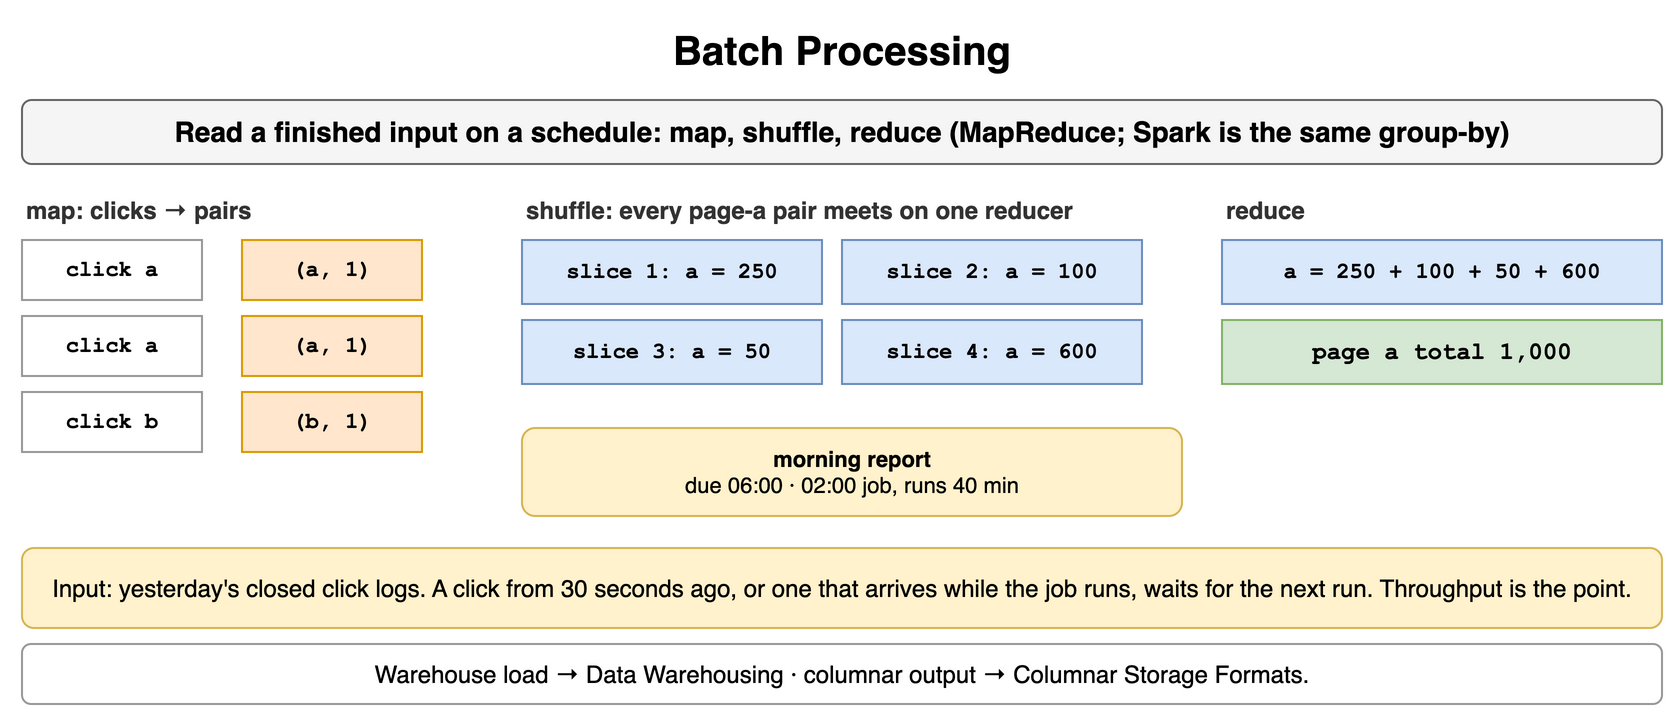

The diagram above was exported from draw.io. Its source (the exported page's mxGraphModel, read from the mxfile embedded in the PNG):
<mxGraphModel dx="900" dy="366" grid="1" gridSize="10" guides="1" tooltips="1" connect="1" arrows="1" fold="1" page="1" pageScale="1" pageWidth="900" pageHeight="366" math="0" shadow="0">
  <root>
    <mxCell id="0" />
    <mxCell id="1" parent="0" />
    <mxCell id="f1" value="Batch Processing" style="text;html=1;align=center;verticalAlign=middle;whiteSpace=wrap;fontSize=20;fontStyle=1;" vertex="1" parent="1">
      <mxGeometry x="40" y="10" width="820" height="30" as="geometry" />
    </mxCell>
    <mxCell id="f2" value="Read a finished input on a schedule: map, shuffle, reduce (MapReduce; Spark is the same group-by)" style="rounded=1;whiteSpace=wrap;html=1;fillColor=#f5f5f5;strokeColor=#666666;fontStyle=1;fontSize=14;" vertex="1" parent="1">
      <mxGeometry x="40" y="50" width="820" height="32" as="geometry" />
    </mxCell>
    <mxCell id="f3" value="map: clicks → pairs" style="text;html=1;whiteSpace=wrap;fontSize=11;align=left;verticalAlign=middle;fontSize=12;fontColor=#333333;fontStyle=1;" vertex="1" parent="1">
      <mxGeometry x="40" y="96" width="240" height="18" as="geometry" />
    </mxCell>
    <mxCell id="f4" value="click a" style="rounded=0;whiteSpace=wrap;html=1;fontFamily=Courier New;fontStyle=1;fontSize=13;fillColor=#ffffff;strokeColor=#999999;fontSize=11;" vertex="1" parent="1">
      <mxGeometry x="40" y="120" width="90" height="30" as="geometry" />
    </mxCell>
    <mxCell id="f5" value="(a, 1)" style="rounded=0;whiteSpace=wrap;html=1;fontFamily=Courier New;fontStyle=1;fontSize=13;fillColor=#ffe6cc;strokeColor=#d79b00;fontSize=11;" vertex="1" parent="1">
      <mxGeometry x="150" y="120" width="90" height="30" as="geometry" />
    </mxCell>
    <mxCell id="f6" value="click a" style="rounded=0;whiteSpace=wrap;html=1;fontFamily=Courier New;fontStyle=1;fontSize=13;fillColor=#ffffff;strokeColor=#999999;fontSize=11;" vertex="1" parent="1">
      <mxGeometry x="40" y="158" width="90" height="30" as="geometry" />
    </mxCell>
    <mxCell id="f7" value="(a, 1)" style="rounded=0;whiteSpace=wrap;html=1;fontFamily=Courier New;fontStyle=1;fontSize=13;fillColor=#ffe6cc;strokeColor=#d79b00;fontSize=11;" vertex="1" parent="1">
      <mxGeometry x="150" y="158" width="90" height="30" as="geometry" />
    </mxCell>
    <mxCell id="f8" value="click b" style="rounded=0;whiteSpace=wrap;html=1;fontFamily=Courier New;fontStyle=1;fontSize=13;fillColor=#ffffff;strokeColor=#999999;fontSize=11;" vertex="1" parent="1">
      <mxGeometry x="40" y="196" width="90" height="30" as="geometry" />
    </mxCell>
    <mxCell id="f9" value="(b, 1)" style="rounded=0;whiteSpace=wrap;html=1;fontFamily=Courier New;fontStyle=1;fontSize=13;fillColor=#ffe6cc;strokeColor=#d79b00;fontSize=11;" vertex="1" parent="1">
      <mxGeometry x="150" y="196" width="90" height="30" as="geometry" />
    </mxCell>
    <mxCell id="f10" value="shuffle: every page-a pair meets on one reducer" style="text;html=1;whiteSpace=wrap;fontSize=11;align=left;verticalAlign=middle;fontSize=12;fontColor=#333333;fontStyle=1;" vertex="1" parent="1">
      <mxGeometry x="290" y="96" width="330" height="18" as="geometry" />
    </mxCell>
    <mxCell id="f11" value="slice 1: a = 250" style="rounded=0;whiteSpace=wrap;html=1;fontFamily=Courier New;fontStyle=1;fontSize=13;fillColor=#dae8fc;strokeColor=#6c8ebf;fontSize=11;" vertex="1" parent="1">
      <mxGeometry x="290" y="120" width="150" height="32" as="geometry" />
    </mxCell>
    <mxCell id="f12" value="slice 2: a = 100" style="rounded=0;whiteSpace=wrap;html=1;fontFamily=Courier New;fontStyle=1;fontSize=13;fillColor=#dae8fc;strokeColor=#6c8ebf;fontSize=11;" vertex="1" parent="1">
      <mxGeometry x="450" y="120" width="150" height="32" as="geometry" />
    </mxCell>
    <mxCell id="f13" value="slice 3: a = 50" style="rounded=0;whiteSpace=wrap;html=1;fontFamily=Courier New;fontStyle=1;fontSize=13;fillColor=#dae8fc;strokeColor=#6c8ebf;fontSize=11;" vertex="1" parent="1">
      <mxGeometry x="290" y="160" width="150" height="32" as="geometry" />
    </mxCell>
    <mxCell id="f14" value="slice 4: a = 600" style="rounded=0;whiteSpace=wrap;html=1;fontFamily=Courier New;fontStyle=1;fontSize=13;fillColor=#dae8fc;strokeColor=#6c8ebf;fontSize=11;" vertex="1" parent="1">
      <mxGeometry x="450" y="160" width="150" height="32" as="geometry" />
    </mxCell>
    <mxCell id="f15" value="reduce" style="text;html=1;whiteSpace=wrap;fontSize=11;align=left;verticalAlign=middle;fontSize=12;fontColor=#333333;fontStyle=1;" vertex="1" parent="1">
      <mxGeometry x="640" y="96" width="200" height="18" as="geometry" />
    </mxCell>
    <mxCell id="f16" value="a = 250 + 100 + 50 + 600" style="rounded=0;whiteSpace=wrap;html=1;fontFamily=Courier New;fontStyle=1;fontSize=13;fillColor=#dae8fc;strokeColor=#6c8ebf;fontSize=11;" vertex="1" parent="1">
      <mxGeometry x="640" y="120" width="220" height="32" as="geometry" />
    </mxCell>
    <mxCell id="f17" value="page a total 1,000" style="rounded=0;whiteSpace=wrap;html=1;fontFamily=Courier New;fontStyle=1;fontSize=13;fillColor=#d5e8d4;strokeColor=#82b366;fontSize=12;" vertex="1" parent="1">
      <mxGeometry x="640" y="160" width="220" height="32" as="geometry" />
    </mxCell>
    <mxCell id="f18" value="morning report&lt;br&gt;&lt;span style='font-weight:normal'&gt;due 06:00 · 02:00 job, runs 40 min&lt;/span&gt;" style="rounded=1;whiteSpace=wrap;html=1;fillColor=#fff2cc;strokeColor=#d6b656;fontSize=11;align=center;fontStyle=1;" vertex="1" parent="1">
      <mxGeometry x="290" y="214" width="330" height="44" as="geometry" />
    </mxCell>
    <mxCell id="f19" value="Input: yesterday's closed click logs. A click from 30 seconds ago, or one that arrives while the job runs, waits for the next run. Throughput is the point." style="rounded=1;whiteSpace=wrap;html=1;fillColor=#fff2cc;strokeColor=#d6b656;fontSize=12;align=center;" vertex="1" parent="1">
      <mxGeometry x="40" y="274" width="820" height="40" as="geometry" />
    </mxCell>
    <mxCell id="f20" value="Warehouse load → Data Warehousing · columnar output → Columnar Storage Formats." style="rounded=1;whiteSpace=wrap;html=1;fillColor=#ffffff;strokeColor=#999999;fontSize=12;align=center;" vertex="1" parent="1">
      <mxGeometry x="40" y="322" width="820" height="30" as="geometry" />
    </mxCell>
  </root>
</mxGraphModel>